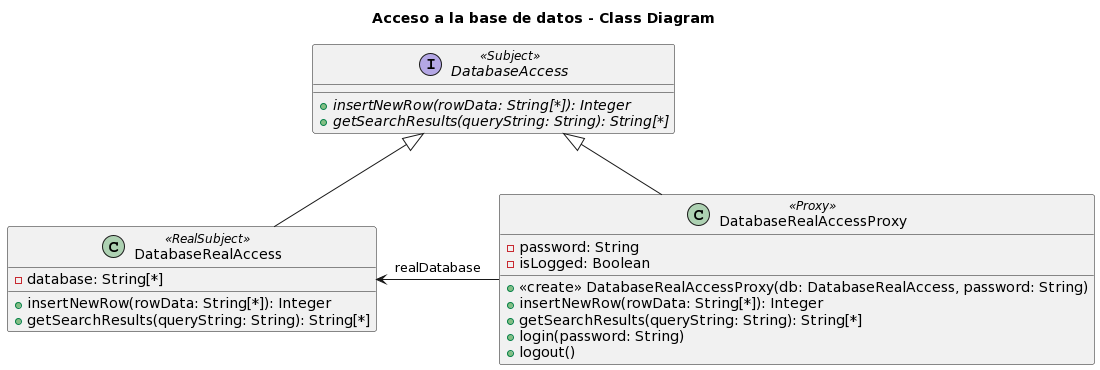

The diagram above was rendered by PlantUML. Its source (embedded in the PNG):
@startuml
title Acceso a la base de datos - Class Diagram

interface DatabaseAccess <<Subject>> {
  +{abstract} insertNewRow(rowData: String[*]): Integer
  +{abstract} getSearchResults(queryString: String): String[*] 
}

class DatabaseRealAccess <<RealSubject>> extends DatabaseAccess {
  -database: String[*]
  +insertNewRow(rowData: String[*]): Integer
  +getSearchResults(queryString: String): String[*] 
}

class DatabaseRealAccessProxy <<Proxy>> extends DatabaseAccess {
  -password: String
  -isLogged: Boolean
  +<<create>> DatabaseRealAccessProxy(db: DatabaseRealAccess, password: String)
  +insertNewRow(rowData: String[*]): Integer
  +getSearchResults(queryString: String): String[*]
  +login(password: String)
  +logout()
}

DatabaseRealAccessProxy -left-> DatabaseRealAccess: realDatabase
@enduml